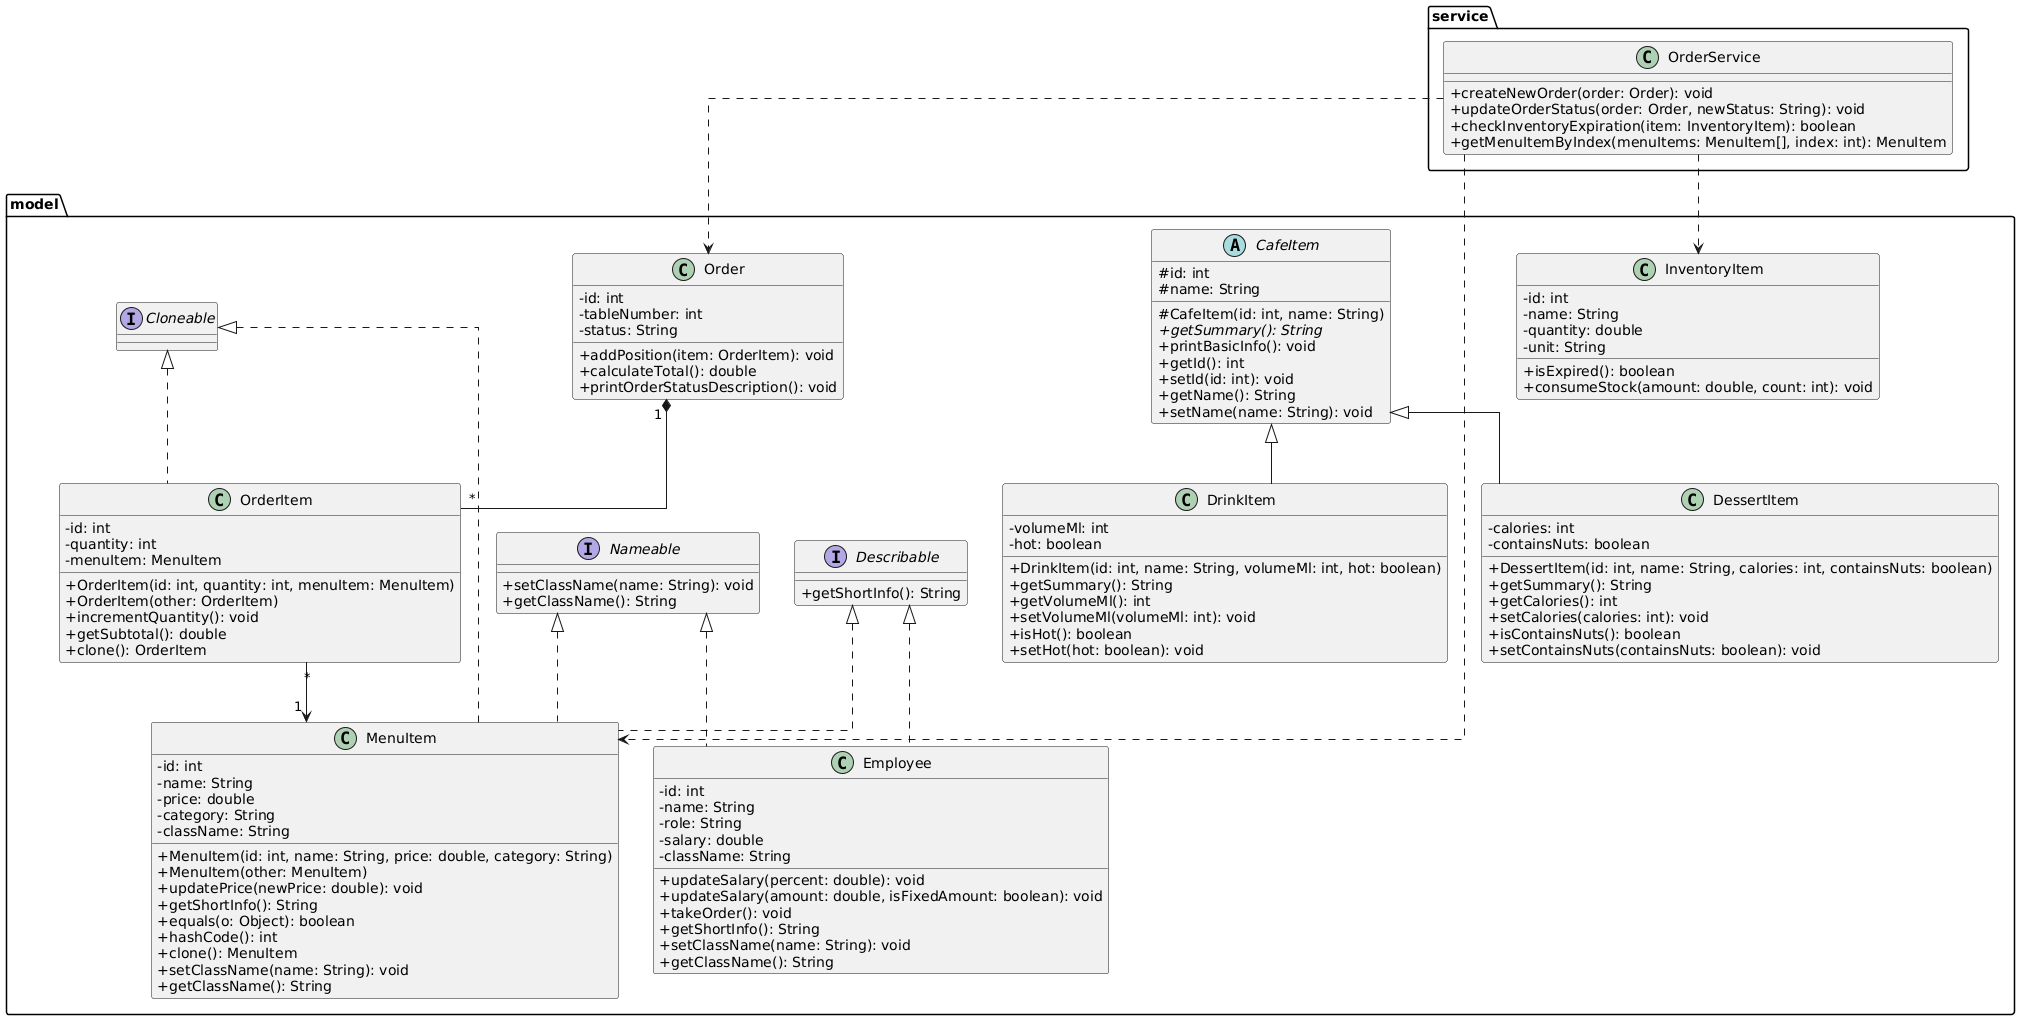

The diagram above was rendered by PlantUML. Its source (embedded in the PNG):
@startuml
skinparam classAttributeIconSize 0
skinparam linetype ortho
top to bottom direction

package "service" {
  class OrderService {
    +createNewOrder(order: Order): void
    +updateOrderStatus(order: Order, newStatus: String): void
    +checkInventoryExpiration(item: InventoryItem): boolean
    +getMenuItemByIndex(menuItems: MenuItem[], index: int): MenuItem
  }
}

package "model" {
  interface Cloneable
  interface Nameable {
    +setClassName(name: String): void
    +getClassName(): String
  }
  interface Describable {
    +getShortInfo(): String
  }

  abstract class CafeItem {
    #id: int
    #name: String
    #CafeItem(id: int, name: String)
    +{abstract} getSummary(): String
    +printBasicInfo(): void
    +getId(): int
    +setId(id: int): void
    +getName(): String
    +setName(name: String): void
  }

  class DrinkItem {
    -volumeMl: int
    -hot: boolean
    +DrinkItem(id: int, name: String, volumeMl: int, hot: boolean)
    +getSummary(): String
    +getVolumeMl(): int
    +setVolumeMl(volumeMl: int): void
    +isHot(): boolean
    +setHot(hot: boolean): void
  }

  class DessertItem {
    -calories: int
    -containsNuts: boolean
    +DessertItem(id: int, name: String, calories: int, containsNuts: boolean)
    +getSummary(): String
    +getCalories(): int
    +setCalories(calories: int): void
    +isContainsNuts(): boolean
    +setContainsNuts(containsNuts: boolean): void
  }

  class Employee {
    -id: int
    -name: String
    -role: String
    -salary: double
    -className: String
    +updateSalary(percent: double): void
    +updateSalary(amount: double, isFixedAmount: boolean): void
    +takeOrder(): void
    +getShortInfo(): String
    +setClassName(name: String): void
    +getClassName(): String
  }

  class Order {
    -id: int
    -tableNumber: int
    -status: String
    +addPosition(item: OrderItem): void
    +calculateTotal(): double
    +printOrderStatusDescription(): void
  }

  class InventoryItem {
    -id: int
    -name: String
    -quantity: double
    -unit: String
    +isExpired(): boolean
    +consumeStock(amount: double, count: int): void
  }

  class OrderItem {
    -id: int
    -quantity: int
    -menuItem: MenuItem
    +OrderItem(id: int, quantity: int, menuItem: MenuItem)
    +OrderItem(other: OrderItem)
    +incrementQuantity(): void
    +getSubtotal(): double
    +clone(): OrderItem
  }

  class MenuItem {
    -id: int
    -name: String
    -price: double
    -category: String
    -className: String
    +MenuItem(id: int, name: String, price: double, category: String)
    +MenuItem(other: MenuItem)
    +updatePrice(newPrice: double): void
    +getShortInfo(): String
    +equals(o: Object): boolean
    +hashCode(): int
    +clone(): MenuItem
    +setClassName(name: String): void
    +getClassName(): String
  }
}

CafeItem <|-- DrinkItem
CafeItem <|-- DessertItem

Cloneable <|.. OrderItem
Cloneable <|.. MenuItem
Nameable <|.. Employee
Nameable <|.. MenuItem
Describable <|.. Employee
Describable <|.. MenuItem

OrderService ..> Order
OrderService ..> InventoryItem
OrderService ..> MenuItem

Order "1" *-- "*" OrderItem
OrderItem "*" --> "1" MenuItem
@enduml